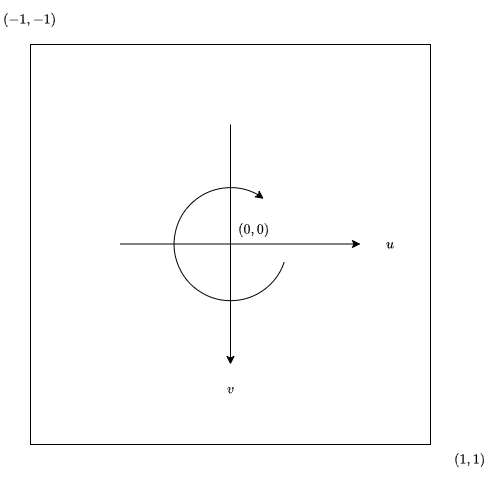

The diagram above was exported from draw.io. Its source (the exported page's mxGraphModel, read from the mxfile embedded in the PNG):
<mxGraphModel dx="623" dy="543" grid="1" gridSize="10" guides="1" tooltips="1" connect="1" arrows="1" fold="1" page="1" pageScale="1" pageWidth="827" pageHeight="1169" math="1" shadow="0">
  <root>
    <mxCell id="0" />
    <mxCell id="1" parent="0" />
    <mxCell id="RInWx7yRz5ZZouWJPz0a-1" parent="1" style="rounded=0;whiteSpace=wrap;html=1;movable=0;resizable=0;rotatable=0;deletable=0;editable=0;locked=1;connectable=0;" value="" vertex="1">
      <mxGeometry height="400" width="400" x="160" y="200" as="geometry" />
    </mxCell>
    <mxCell id="RInWx7yRz5ZZouWJPz0a-7" parent="1" style="shape=mxgraph.basic.arc;html=1;startAngle=0.3;endAngle=0.1;endArrow=classic;endFill=1;" value="" vertex="1">
      <mxGeometry height="120" width="120" x="300" y="340" as="geometry" />
    </mxCell>
    <mxCell id="RInWx7yRz5ZZouWJPz0a-2" edge="1" parent="1" style="endArrow=classic;html=1;rounded=0;" value="">
      <mxGeometry height="50" relative="1" width="50" as="geometry">
        <mxPoint x="250" y="399.5" as="sourcePoint" />
        <mxPoint x="490" y="399.5" as="targetPoint" />
      </mxGeometry>
    </mxCell>
    <mxCell id="RInWx7yRz5ZZouWJPz0a-3" edge="1" parent="1" style="endArrow=none;html=1;rounded=0;endFill=0;startArrow=classic;startFill=1;" value="">
      <mxGeometry height="50" relative="1" width="50" as="geometry">
        <mxPoint x="360" y="520" as="sourcePoint" />
        <mxPoint x="360" y="280" as="targetPoint" />
      </mxGeometry>
    </mxCell>
    <mxCell id="RInWx7yRz5ZZouWJPz0a-4" parent="1" style="text;html=1;whiteSpace=wrap;strokeColor=none;fillColor=none;align=center;verticalAlign=middle;rounded=0;" value="$$(0,0)$$" vertex="1">
      <mxGeometry height="30" width="60" x="354" y="370" as="geometry" />
    </mxCell>
    <mxCell id="RInWx7yRz5ZZouWJPz0a-5" parent="1" style="text;html=1;whiteSpace=wrap;strokeColor=none;fillColor=none;align=center;verticalAlign=middle;rounded=0;" value="$$(1,1)$$" vertex="1">
      <mxGeometry height="30" width="60" x="570" y="600" as="geometry" />
    </mxCell>
    <mxCell id="RInWx7yRz5ZZouWJPz0a-6" parent="1" style="text;html=1;whiteSpace=wrap;strokeColor=none;fillColor=none;align=center;verticalAlign=middle;rounded=0;" value="$$(-1,-1)$$" vertex="1">
      <mxGeometry height="30" width="60" x="130" y="160" as="geometry" />
    </mxCell>
    <mxCell id="h3tbszRn69npzasSRvj1-1" parent="1" style="text;html=1;whiteSpace=wrap;strokeColor=none;fillColor=none;align=center;verticalAlign=middle;rounded=0;" value="$$u$$" vertex="1">
      <mxGeometry height="30" width="60" x="490" y="385" as="geometry" />
    </mxCell>
    <mxCell id="h3tbszRn69npzasSRvj1-2" parent="1" style="text;html=1;whiteSpace=wrap;strokeColor=none;fillColor=none;align=center;verticalAlign=middle;rounded=0;" value="$$v$$" vertex="1">
      <mxGeometry height="30" width="60" x="330" y="530" as="geometry" />
    </mxCell>
  </root>
</mxGraphModel>